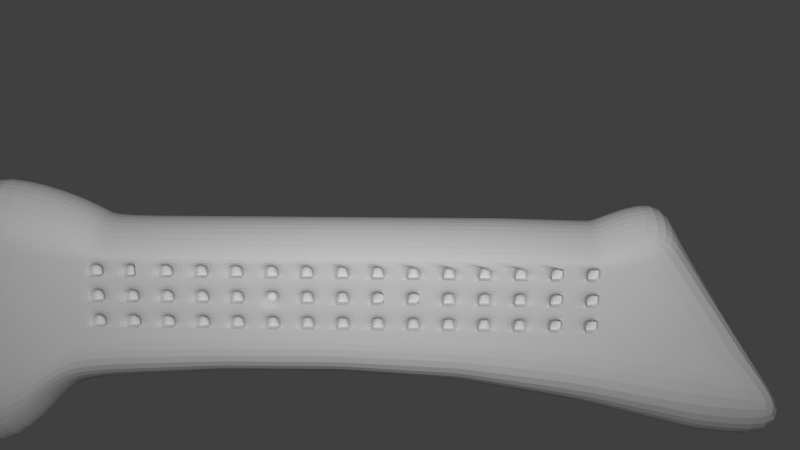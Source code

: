 # Source: nozyk2e.blend  (saved by Blender 2.79.0; exported with 4.5.12 LTS)
import bpy
from mathutils import Matrix  # noqa: F401  (used for matrix-valued properties, if any)

bpy.ops.wm.read_factory_settings(use_empty=True)
scene = bpy.context.scene
scene.name = 'Scene'

# ---- collections
col_collection_1 = bpy.data.collections.new('Collection 1'); scene.collection.children.link(col_collection_1)

# ---- materials (node trees are filled in below, after node groups)
mat_material = bpy.data.materials.new('Material')
mat_material.alpha_threshold = 0.0
mat_material.use_transparent_shadow = False
mat_material.roughness = 0.5
mat_material.line_color = (0.0, 0.0, 0.0, 1.0)

# ---- material node trees

# ---- world
world_world = bpy.data.worlds.new('World'); scene.world = world_world
world_world.color = (0.05088, 0.05088, 0.05088)
world_world.use_sun_shadow = False
world_world.sun_shadow_jitter_overblur = 0.0
world_world.cycles.sampling_method = 'NONE'
world_world.cycles.sample_map_resolution = 256

# ---- cameras
cam_camera = bpy.data.cameras.new('Camera')
cam_camera.clip_end = 100.0
cam_camera.lens = 35.0
cam_camera.sensor_width = 32.0
cam_camera.sensor_height = 18.0
cam_camera.ortho_scale = 7.314
cam_camera.dof.focus_distance = 0.0
cam_camera.dof.aperture_fstop = 128.0

# ---- lights
light_lamp = bpy.data.lights.new('Lamp', 'POINT')
light_lamp.transmission_factor = 0.0
light_lamp.cutoff_distance = 30.0
light_lamp.energy = 100.0
light_lamp.shadow_buffer_clip_start = 1.001
light_lamp.shadow_soft_size = 0.1
light_lamp.shadow_maximum_resolution = 0.006
light_lamp.use_absolute_resolution = True
light_lamp.cycles.use_multiple_importance_sampling = False

# ---- meshes
me_cube_001 = bpy.data.meshes.new('Cube.001')
me_cube_001.from_pydata([(0.08949, -4.278, 0.948), (0.08949, 0.8861, 0.6071), (0.1535, 0.8861, 0.6071), (0.1535, -4.278, 0.948), (0.08949, -3.638, 1.169), (0.08949, 0.8861, 0.9682), (0.1535, 0.8861, 0.9682), (0.1535, -3.638, 1.169), (0.08949, -3.384, 0.9755), (0.08949, -3.71, 0.6392), (0.1535, -3.384, 0.9755), (0.1535, -3.71, 0.6392), (0.08949, -2.629, 0.9682), (0.1535, -2.899, 0.5438), (0.08949, -2.899, 0.5438), (0.1535, -2.629, 0.9682), (0.08949, -1.958, 0.9682), (0.1535, -2.115, 0.5438), (0.08949, -2.115, 0.5438), (0.1535, -1.958, 0.9682), (0.08949, -1.233, 0.9682), (0.1535, -1.352, 0.5438), (0.08949, -1.352, 0.5438), (0.1535, -1.233, 0.9682), (0.08949, -0.4848, 0.9682), (0.1535, -0.5659, 0.5438), (0.08949, -0.5659, 0.5438), (0.1535, -0.4848, 0.9682), (0.08949, 0.08966, 0.9682), (0.1535, 0.06925, 0.4172), (0.08949, 0.06925, 0.4172), (0.1535, 0.08966, 0.9682), (0.08949, 0.4749, 0.9682), (0.1535, 0.4749, 0.6131), (0.08949, 0.4749, 0.6131), (0.1535, 0.4749, 0.9682), (0.08949, -0.2229, 0.5319), (0.1535, -0.2229, 0.9682), (0.08949, -0.2229, 0.9682), (0.1535, -0.2229, 0.5319), (0.08949, 0.2772, 0.575), (0.1535, 0.2772, 0.9682), (0.08949, 0.2772, 0.9682), (0.1535, 0.2772, 0.575), (0.08949, -3.304, 0.5444), (0.1535, -3.006, 0.9718), (0.08949, -3.006, 0.9718), (0.1535, -3.304, 0.5444), (0.08949, -4.003, 0.7799), (0.1535, -3.531, 1.058), (0.08949, -3.531, 1.058), (0.1535, -4.003, 0.7799), (0.1215, 0.8861, 1.048), (0.1215, 0.8861, 0.5248), (0.1215, -3.599, 1.293), (0.1215, -4.481, 0.9895), (0.1215, -3.71, 0.5204), (0.1215, -3.384, 1.076), (0.1215, -2.899, 0.4351), (0.1215, -2.629, 1.048), (0.1215, -2.115, 0.4351), (0.1215, -1.958, 1.048), (0.1215, -1.352, 0.4351), (0.1215, -1.233, 1.048), (0.1215, -0.5659, 0.4351), (0.1215, -0.4848, 1.048), (0.1215, 0.06925, 0.2861), (0.1215, 0.08966, 1.048), (0.1215, 0.4749, 0.5355), (0.1215, 0.4749, 1.048), (0.1215, -0.2229, 0.4141), (0.1215, -0.2229, 1.048), (0.1215, 0.2772, 0.455), (0.1215, 0.2772, 1.048), (0.1215, -3.304, 0.4362), (0.1215, -3.006, 1.054), (0.1215, -4.063, 0.6791), (0.1215, -3.531, 1.194)], [], [(32, 5, 1, 34), (52, 6, 2, 53), (49, 7, 3, 51), (54, 4, 0, 55), (68, 53, 2, 33), (69, 52, 5, 32), (50, 8, 9, 48), (45, 10, 11, 47), (76, 56, 11, 51), (77, 57, 8, 50), (46, 12, 14, 44), (74, 58, 13, 47), (75, 59, 12, 46), (19, 15, 13, 17), (12, 16, 18, 14), (58, 60, 17, 13), (59, 61, 16, 12), (23, 19, 17, 21), (16, 20, 22, 18), (60, 62, 21, 17), (61, 63, 20, 16), (27, 23, 21, 25), (20, 24, 26, 22), (62, 64, 25, 21), (63, 65, 24, 20), (37, 27, 25, 39), (38, 28, 30, 36), (70, 66, 29, 39), (71, 67, 28, 38), (41, 31, 29, 43), (42, 32, 34, 40), (72, 68, 33, 43), (73, 69, 32, 42), (6, 35, 33, 2), (31, 37, 39, 29), (24, 38, 36, 26), (64, 70, 39, 25), (65, 71, 38, 24), (35, 41, 43, 33), (28, 42, 40, 30), (66, 72, 43, 29), (67, 73, 42, 28), (15, 45, 47, 13), (8, 46, 44, 9), (56, 74, 47, 11), (57, 75, 46, 8), (10, 49, 51, 11), (4, 50, 48, 0), (55, 76, 51, 3), (54, 77, 50, 4), (5, 52, 53, 1), (7, 54, 55, 3), (34, 1, 53, 68), (35, 6, 52, 69), (48, 9, 56, 76), (49, 10, 57, 77), (44, 14, 58, 74), (45, 15, 59, 75), (14, 18, 60, 58), (15, 19, 61, 59), (18, 22, 62, 60), (19, 23, 63, 61), (22, 26, 64, 62), (23, 27, 65, 63), (36, 30, 66, 70), (37, 31, 67, 71), (40, 34, 68, 72), (41, 35, 69, 73), (26, 36, 70, 64), (27, 37, 71, 65), (30, 40, 72, 66), (31, 41, 73, 67), (9, 44, 74, 56), (10, 45, 75, 57), (0, 48, 76, 55), (7, 49, 77, 54)])
me_cube_001.use_remesh_preserve_volume = False
me_cube_001.use_remesh_preserve_attributes = False
me_cube_001.use_mirror_vertex_groups = False
me_cube_001.update()
me_cube = bpy.data.meshes.new('Cube')
me_cube.from_pydata([(0.1862, 1.638, -0.3116), (0.1862, -1.479, -0.3369), (0.1862, 1.138, 0.3113), (0.1862, -1.251, 0.3676), (0.1862, -1.237, -0.3823), (0.1862, -0.9704, 0.3191), (0.1862, 1.3, -0.2873), (0.1862, 0.9167, 0.248), (0.1862, 0.877, -0.2124), (0.1862, 0.4543, -0.159), (0.1862, 0.03156, -0.1403), (0.1862, -0.3912, -0.1432), (0.1862, -0.8139, -0.1633), (0.1862, 0.6022, 0.2533), (0.1862, 0.2877, 0.2533), (0.1862, -0.02682, 0.2533), (0.1862, -0.3413, 0.2533), (0.1862, -0.6558, 0.2533), (0.1862, -1.025, -0.2253), (0.1862, -0.8131, 0.2603), (-9.775e-06, 1.638, -0.4619), (-1.001e-05, -1.479, -0.4987), (-9.775e-06, 1.138, 0.443), (-1.049e-05, -1.251, 0.5247), (-1.001e-05, -1.237, -0.5647), (-1.025e-05, -0.9704, 0.4543), (-9.775e-06, 1.3, -0.4267), (-9.775e-06, 0.9167, 0.3509), (-9.775e-06, 0.877, -0.3178), (-9.775e-06, 0.4543, -0.2403), (-9.775e-06, 0.03156, -0.2131), (-9.775e-06, -0.3912, -0.2173), (-9.775e-06, -0.8139, -0.2466), (-9.775e-06, 0.6022, 0.3586), (-1.001e-05, 0.2877, 0.3586), (-1.001e-05, -0.02682, 0.3586), (-1.025e-05, -0.3413, 0.3586), (-1.025e-05, -0.6558, 0.3586), (-9.775e-06, -1.025, -0.3365), (-1.025e-05, -0.8131, 0.3688), (0.09308, -0.9704, 0.4236), (0.09308, 0.9167, 0.3275), (0.09308, 0.6022, 0.3347), (0.09308, 0.2877, 0.3347), (0.09308, -0.02682, 0.3347), (0.09308, -0.3413, 0.3347), (0.09308, -0.6558, 0.3347), (0.09308, -0.8131, 0.3441), (0.09308, 1.638, -0.4278), (0.09308, -1.479, -0.4619), (0.09308, 1.138, 0.4131), (0.09308, -1.251, 0.489), (0.09308, -1.237, -0.5232), (0.09308, 1.3, -0.395), (0.09308, 0.877, -0.2939), (0.09308, 0.4543, -0.2219), (0.09308, 0.03156, -0.1966), (0.09308, -0.3912, -0.2004), (0.09308, -0.8139, -0.2276), (0.09308, -1.025, -0.3113), (0.1441, -0.8247, -0.007378), (0.1441, -0.8247, 0.03357), (0.1441, -0.7837, -0.007378), (0.1441, -0.7837, 0.03357), (0.185, -0.8247, -0.007378), (0.185, -0.8247, 0.03357), (0.185, -0.7837, -0.007378), (0.185, -0.7837, 0.03357), (0.1441, -0.8247, 0.08271), (0.1441, -0.8247, 0.1237), (0.1441, -0.7837, 0.08271), (0.1441, -0.7837, 0.1237), (0.185, -0.8247, 0.08271), (0.185, -0.8247, 0.1237), (0.185, -0.7837, 0.08271), (0.185, -0.7837, 0.1237), (0.1441, -0.8247, 0.1728), (0.1441, -0.8247, 0.2137), (0.1441, -0.7837, 0.1728), (0.1441, -0.7837, 0.2137), (0.185, -0.8247, 0.1728), (0.185, -0.8247, 0.2137), (0.185, -0.7837, 0.1728), (0.185, -0.7837, 0.2137), (0.1441, -0.7031, -0.007378), (0.1441, -0.7031, 0.03357), (0.1441, -0.6621, -0.007378), (0.1441, -0.6621, 0.03357), (0.185, -0.7031, -0.007378), (0.185, -0.7031, 0.03357), (0.185, -0.6621, -0.007378), (0.185, -0.6621, 0.03357), (0.1441, -0.7031, 0.08271), (0.1441, -0.7031, 0.1237), (0.1441, -0.6621, 0.08271), (0.1441, -0.6621, 0.1237), (0.185, -0.7031, 0.08271), (0.185, -0.7031, 0.1237), (0.185, -0.6621, 0.08271), (0.185, -0.6621, 0.1237), (0.1441, -0.7031, 0.1728), (0.1441, -0.7031, 0.2137), (0.1441, -0.6621, 0.1728), (0.1441, -0.6621, 0.2137), (0.185, -0.7031, 0.1728), (0.185, -0.7031, 0.2137), (0.185, -0.6621, 0.1728), (0.185, -0.6621, 0.2137), (0.1441, -0.5815, -0.007378), (0.1441, -0.5815, 0.03357), (0.1441, -0.5405, -0.007378), (0.1441, -0.5405, 0.03357), (0.185, -0.5815, -0.007378), (0.185, -0.5815, 0.03357), (0.185, -0.5405, -0.007378), (0.185, -0.5405, 0.03357), (0.1441, -0.5815, 0.08271), (0.1441, -0.5815, 0.1237), (0.1441, -0.5405, 0.08271), (0.1441, -0.5405, 0.1237), (0.185, -0.5815, 0.08271), (0.185, -0.5815, 0.1237), (0.185, -0.5405, 0.08271), (0.185, -0.5405, 0.1237), (0.1441, -0.5815, 0.1728), (0.1441, -0.5815, 0.2137), (0.1441, -0.5405, 0.1728), (0.1441, -0.5405, 0.2137), (0.185, -0.5815, 0.1728), (0.185, -0.5815, 0.2137), (0.185, -0.5405, 0.1728), (0.185, -0.5405, 0.2137), (0.1441, -0.4598, -0.007378), (0.1441, -0.4598, 0.03357), (0.1441, -0.4189, -0.007378), (0.1441, -0.4189, 0.03357), (0.185, -0.4598, -0.007378), (0.185, -0.4598, 0.03357), (0.185, -0.4189, -0.007378), (0.185, -0.4189, 0.03357), (0.1441, -0.4598, 0.08271), (0.1441, -0.4598, 0.1237), (0.1441, -0.4189, 0.08271), (0.1441, -0.4189, 0.1237), (0.185, -0.4598, 0.08271), (0.185, -0.4598, 0.1237), (0.185, -0.4189, 0.08271), (0.185, -0.4189, 0.1237), (0.1441, -0.4598, 0.1728), (0.1441, -0.4598, 0.2137), (0.1441, -0.4189, 0.1728), (0.1441, -0.4189, 0.2137), (0.185, -0.4598, 0.1728), (0.185, -0.4598, 0.2137), (0.185, -0.4189, 0.1728), (0.185, -0.4189, 0.2137), (0.1441, -0.3382, -0.007378), (0.1441, -0.3382, 0.03357), (0.1441, -0.2973, -0.007378), (0.1441, -0.2973, 0.03357), (0.185, -0.3382, -0.007378), (0.185, -0.3382, 0.03357), (0.185, -0.2973, -0.007378), (0.185, -0.2973, 0.03357), (0.1441, -0.3382, 0.08271), (0.1441, -0.3382, 0.1237), (0.1441, -0.2973, 0.08271), (0.1441, -0.2973, 0.1237), (0.185, -0.3382, 0.08271), (0.185, -0.3382, 0.1237), (0.185, -0.2973, 0.08271), (0.185, -0.2973, 0.1237), (0.1441, -0.3382, 0.1728), (0.1441, -0.3382, 0.2137), (0.1441, -0.2973, 0.1728), (0.1441, -0.2973, 0.2137), (0.185, -0.3382, 0.1728), (0.185, -0.3382, 0.2137), (0.185, -0.2973, 0.1728), (0.185, -0.2973, 0.2137), (0.1441, -0.2166, -0.007378), (0.1441, -0.2166, 0.03357), (0.1441, -0.1757, -0.007378), (0.1441, -0.1757, 0.03357), (0.185, -0.2166, -0.007378), (0.185, -0.2166, 0.03357), (0.185, -0.1757, -0.007378), (0.185, -0.1757, 0.03357), (0.1441, -0.2166, 0.08271), (0.1441, -0.2166, 0.1237), (0.1441, -0.1757, 0.08271), (0.1441, -0.1757, 0.1237), (0.185, -0.2166, 0.08271), (0.185, -0.2166, 0.1237), (0.185, -0.1757, 0.08271), (0.185, -0.1757, 0.1237), (0.1441, -0.2166, 0.1728), (0.1441, -0.2166, 0.2137), (0.1441, -0.1757, 0.1728), (0.1441, -0.1757, 0.2137), (0.185, -0.2166, 0.1728), (0.185, -0.2166, 0.2137), (0.185, -0.1757, 0.1728), (0.185, -0.1757, 0.2137), (0.1441, -0.09501, -0.007378), (0.1441, -0.09501, 0.03357), (0.1441, -0.05406, -0.007378), (0.1441, -0.05406, 0.03357), (0.185, -0.09501, -0.007378), (0.185, -0.09501, 0.03357), (0.185, -0.05406, -0.007378), (0.185, -0.05406, 0.03357), (0.1441, -0.09501, 0.08271), (0.1441, -0.09501, 0.1237), (0.1441, -0.05406, 0.08271), (0.1441, -0.05406, 0.1237), (0.185, -0.09501, 0.08271), (0.185, -0.09501, 0.1237), (0.185, -0.05406, 0.08271), (0.185, -0.05406, 0.1237), (0.1441, -0.09501, 0.1728), (0.1441, -0.09501, 0.2137), (0.1441, -0.05406, 0.1728), (0.1441, -0.05406, 0.2137), (0.185, -0.09501, 0.1728), (0.185, -0.09501, 0.2137), (0.185, -0.05406, 0.1728), (0.185, -0.05406, 0.2137), (0.1441, 0.0266, -0.007378), (0.1441, 0.0266, 0.03357), (0.1441, 0.06755, -0.007378), (0.1441, 0.06755, 0.03357), (0.185, 0.0266, -0.007378), (0.185, 0.0266, 0.03357), (0.185, 0.06755, -0.007378), (0.185, 0.06755, 0.03357), (0.1441, 0.0266, 0.08271), (0.1441, 0.0266, 0.1237), (0.1441, 0.06755, 0.08271), (0.1441, 0.06755, 0.1237), (0.185, 0.0266, 0.08271), (0.185, 0.0266, 0.1237), (0.185, 0.06755, 0.08271), (0.185, 0.06755, 0.1237), (0.1441, 0.0266, 0.1728), (0.1441, 0.0266, 0.2137), (0.1441, 0.06755, 0.1728), (0.1441, 0.06755, 0.2137), (0.185, 0.0266, 0.1728), (0.185, 0.0266, 0.2137), (0.185, 0.06755, 0.1728), (0.185, 0.06755, 0.2137), (0.1441, 0.1482, -0.007378), (0.1441, 0.1482, 0.03357), (0.1441, 0.1892, -0.007378), (0.1441, 0.1892, 0.03357), (0.185, 0.1482, -0.007378), (0.185, 0.1482, 0.03357), (0.185, 0.1892, -0.007378), (0.185, 0.1892, 0.03357), (0.1441, 0.1482, 0.08271), (0.1441, 0.1482, 0.1237), (0.1441, 0.1892, 0.08271), (0.1441, 0.1892, 0.1237), (0.185, 0.1482, 0.08271), (0.185, 0.1482, 0.1237), (0.185, 0.1892, 0.08271), (0.185, 0.1892, 0.1237), (0.1441, 0.1482, 0.1728), (0.1441, 0.1482, 0.2137), (0.1441, 0.1892, 0.1728), (0.1441, 0.1892, 0.2137), (0.185, 0.1482, 0.1728), (0.185, 0.1482, 0.2137), (0.185, 0.1892, 0.1728), (0.185, 0.1892, 0.2137), (0.1441, 0.2698, -0.007378), (0.1441, 0.2698, 0.03357), (0.1441, 0.3108, -0.007378), (0.1441, 0.3108, 0.03357), (0.185, 0.2698, -0.007378), (0.185, 0.2698, 0.03357), (0.185, 0.3108, -0.007378), (0.185, 0.3108, 0.03357), (0.1441, 0.2698, 0.08271), (0.1441, 0.2698, 0.1237), (0.1441, 0.3108, 0.08271), (0.1441, 0.3108, 0.1237), (0.185, 0.2698, 0.08271), (0.185, 0.2698, 0.1237), (0.185, 0.3108, 0.08271), (0.185, 0.3108, 0.1237), (0.1441, 0.2698, 0.1728), (0.1441, 0.2698, 0.2137), (0.1441, 0.3108, 0.1728), (0.1441, 0.3108, 0.2137), (0.185, 0.2698, 0.1728), (0.185, 0.2698, 0.2137), (0.185, 0.3108, 0.1728), (0.185, 0.3108, 0.2137), (0.1441, 0.3914, -0.007378), (0.1441, 0.3914, 0.03357), (0.1441, 0.4324, -0.007378), (0.1441, 0.4324, 0.03357), (0.185, 0.3914, -0.007378), (0.185, 0.3914, 0.03357), (0.185, 0.4324, -0.007378), (0.185, 0.4324, 0.03357), (0.1441, 0.3914, 0.08271), (0.1441, 0.3914, 0.1237), (0.1441, 0.4324, 0.08271), (0.1441, 0.4324, 0.1237), (0.185, 0.3914, 0.08271), (0.185, 0.3914, 0.1237), (0.185, 0.4324, 0.08271), (0.185, 0.4324, 0.1237), (0.1441, 0.3914, 0.1728), (0.1441, 0.3914, 0.2137), (0.1441, 0.4324, 0.1728), (0.1441, 0.4324, 0.2137), (0.185, 0.3914, 0.1728), (0.185, 0.3914, 0.2137), (0.185, 0.4324, 0.1728), (0.185, 0.4324, 0.2137), (0.1441, 0.5131, -0.007378), (0.1441, 0.5131, 0.03357), (0.1441, 0.554, -0.007378), (0.1441, 0.554, 0.03357), (0.185, 0.5131, -0.007378), (0.185, 0.5131, 0.03357), (0.185, 0.554, -0.007378), (0.185, 0.554, 0.03357), (0.1441, 0.5131, 0.08271), (0.1441, 0.5131, 0.1237), (0.1441, 0.554, 0.08271), (0.1441, 0.554, 0.1237), (0.185, 0.5131, 0.08271), (0.185, 0.5131, 0.1237), (0.185, 0.554, 0.08271), (0.185, 0.554, 0.1237), (0.1441, 0.5131, 0.1728), (0.1441, 0.5131, 0.2137), (0.1441, 0.554, 0.1728), (0.1441, 0.554, 0.2137), (0.185, 0.5131, 0.1728), (0.185, 0.5131, 0.2137), (0.185, 0.554, 0.1728), (0.185, 0.554, 0.2137), (0.1441, 0.6347, -0.007378), (0.1441, 0.6347, 0.03357), (0.1441, 0.6756, -0.007378), (0.1441, 0.6756, 0.03357), (0.185, 0.6347, -0.007378), (0.185, 0.6347, 0.03357), (0.185, 0.6756, -0.007378), (0.185, 0.6756, 0.03357), (0.1441, 0.6347, 0.08271), (0.1441, 0.6347, 0.1237), (0.1441, 0.6756, 0.08271), (0.1441, 0.6756, 0.1237), (0.185, 0.6347, 0.08271), (0.185, 0.6347, 0.1237), (0.185, 0.6756, 0.08271), (0.185, 0.6756, 0.1237), (0.1441, 0.6347, 0.1728), (0.1441, 0.6347, 0.2137), (0.1441, 0.6756, 0.1728), (0.1441, 0.6756, 0.2137), (0.185, 0.6347, 0.1728), (0.185, 0.6347, 0.2137), (0.185, 0.6756, 0.1728), (0.185, 0.6756, 0.2137), (0.1441, 0.7563, -0.007378), (0.1441, 0.7563, 0.03357), (0.1441, 0.7972, -0.007378), (0.1441, 0.7972, 0.03357), (0.185, 0.7563, -0.007378), (0.185, 0.7563, 0.03357), (0.185, 0.7972, -0.007378), (0.185, 0.7972, 0.03357), (0.1441, 0.7563, 0.08271), (0.1441, 0.7563, 0.1237), (0.1441, 0.7972, 0.08271), (0.1441, 0.7972, 0.1237), (0.185, 0.7563, 0.08271), (0.185, 0.7563, 0.1237), (0.185, 0.7972, 0.08271), (0.185, 0.7972, 0.1237), (0.1441, 0.7563, 0.1728), (0.1441, 0.7563, 0.2137), (0.1441, 0.7972, 0.1728), (0.1441, 0.7972, 0.2137), (0.185, 0.7563, 0.1728), (0.185, 0.7563, 0.2137), (0.185, 0.7972, 0.1728), (0.185, 0.7972, 0.2137), (0.1441, 0.8779, -0.007378), (0.1441, 0.8779, 0.03357), (0.1441, 0.9188, -0.007378), (0.1441, 0.9188, 0.03357), (0.185, 0.8779, -0.007378), (0.185, 0.8779, 0.03357), (0.185, 0.9188, -0.007378), (0.185, 0.9188, 0.03357), (0.1441, 0.8779, 0.08271), (0.1441, 0.8779, 0.1237), (0.1441, 0.9188, 0.08271), (0.1441, 0.9188, 0.1237), (0.185, 0.8779, 0.08271), (0.185, 0.8779, 0.1237), (0.185, 0.9188, 0.08271), (0.185, 0.9188, 0.1237), (0.1441, 0.8779, 0.1728), (0.1441, 0.8779, 0.2137), (0.1441, 0.9188, 0.1728), (0.1441, 0.9188, 0.2137), (0.185, 0.8779, 0.1728), (0.185, 0.8779, 0.2137), (0.185, 0.9188, 0.1728), (0.185, 0.9188, 0.2137), (0.1862, -0.9445, -0.1788), (0.1862, -0.7729, 0.255), (-9.775e-06, -0.9445, -0.2691), (-1.025e-05, -0.7729, 0.3612), (0.09308, -0.9445, -0.2485), (0.09308, -0.7729, 0.3371), (0.1862, 1.232, -0.2753), (0.1862, 0.8664, 0.2488), (-9.775e-06, 1.232, -0.4093), (-9.775e-06, 0.8664, 0.3521), (0.09308, 1.232, -0.3788), (0.09308, 0.8664, 0.3287), (-9.775e-06, -0.8577, -0.2541), (0.09308, -0.8577, -0.2346), (0.1862, -0.8577, -0.1685), (0.1862, -0.695, 0.2539), (-1.025e-05, -0.695, 0.3595), (0.09308, -0.695, 0.3355), (0.1862, -0.7083, -0.1583), (0.1862, -0.5772, 0.2533), (-9.775e-06, -0.7083, -0.2392), (-1.025e-05, -0.5772, 0.3586), (0.09308, -0.7083, -0.2208), (0.09308, -0.5772, 0.3347), (-9.775e-06, -0.6608, -0.2359), (0.09308, -0.6608, -0.2178), (0.1862, -0.6608, -0.156), (0.1862, -0.5419, 0.2533), (-1.025e-05, -0.5419, 0.3586), (0.09308, -0.5419, 0.3347), (-9.775e-06, -0.557, -0.2288), (0.09308, -0.557, -0.2111), (0.1862, -0.557, -0.1511), (0.1862, -0.4647, 0.2533), (-1.025e-05, -0.4647, 0.3586), (0.09308, -0.4647, 0.3347), (-9.775e-06, -0.495, -0.2245), (0.09308, -0.495, -0.2071), (0.1862, -0.495, -0.1481), (0.1862, -0.4186, 0.2533), (-1.025e-05, -0.4186, 0.3586), (0.09308, -0.4186, 0.3347), (0.1862, -0.3347, -0.1428), (0.1862, -0.2993, 0.2533), (-9.775e-06, -0.3347, -0.2167), (-1.022e-05, -0.2993, 0.3586), (0.09308, -0.3347, -0.1999), (0.09308, -0.2993, 0.3347), (-9.775e-06, -0.2465, -0.2158), (0.09308, -0.2465, -0.1991), (0.1862, -0.2465, -0.1422), (0.1862, -0.2337, 0.2533), (-1.017e-05, -0.2337, 0.3586), (0.09308, -0.2337, 0.3347), (-9.775e-06, -0.2021, -0.2154), (0.09308, -0.2021, -0.1987), (0.1862, -0.2021, -0.1419), (0.1862, -0.2006, 0.2533), (-1.015e-05, -0.2006, 0.3586), (0.09308, -0.2006, 0.3347), (-9.775e-06, -0.1231, -0.2146), (0.09308, -0.1231, -0.198), (0.1862, -0.1231, -0.1413), (0.1862, -0.1419, 0.2533), (-1.01e-05, -0.1419, 0.3586), (0.09308, -0.1419, 0.3347), (-9.775e-06, -0.07774, -0.2142), (0.09308, -0.07774, -0.1976), (0.1862, -0.07774, -0.141), (0.1862, -0.1081, 0.2533), (-1.008e-05, -0.1081, 0.3586), (0.09308, -0.1081, 0.3347), (0.1862, 0.07195, -0.1421), (0.1862, 0.003233, 0.2533), (-9.775e-06, 0.07195, -0.2157), (-1.001e-05, 0.003233, 0.3586), (0.09308, 0.07195, -0.199), (0.09308, 0.003233, 0.3347), (-9.775e-06, 0.1571, -0.2212), (0.09308, 0.1571, -0.2041), (0.1862, 0.1571, -0.1459), (0.1862, 0.06658, 0.2533), (-1.001e-05, 0.06658, 0.3586), (0.09308, 0.06658, 0.3347), (-9.775e-06, 0.2027, -0.2241), (0.09308, 0.2027, -0.2068), (0.1862, 0.2027, -0.1479), (0.1862, 0.1005, 0.2533), (-1.001e-05, 0.1005, 0.3586), (0.09308, 0.1005, 0.3347), (-9.775e-06, 0.2633, -0.228), (0.09308, 0.2633, -0.2104), (0.1862, 0.2633, -0.1506), (0.1862, 0.1456, 0.2533), (-1.001e-05, 0.1456, 0.3586), (0.09308, 0.1456, 0.3347), (-9.775e-06, 0.3101, -0.2311), (0.09308, 0.3101, -0.2132), (0.1862, 0.3101, -0.1527), (0.1862, 0.1804, 0.2533), (-1.001e-05, 0.1804, 0.3586), (0.09308, 0.1804, 0.3347), (-9.775e-06, 0.4098, -0.2375), (0.09308, 0.4098, -0.2192), (0.1862, 0.4098, -0.1571), (0.1862, 0.2546, 0.2533), (-1.001e-05, 0.2546, 0.3586), (0.09308, 0.2546, 0.3347), (0.1862, 0.5425, -0.1702), (0.1862, 0.3533, 0.2533), (-9.775e-06, 0.5425, -0.2565), (-9.964e-06, 0.3533, 0.3586), (0.09308, 0.5425, -0.2369), (0.09308, 0.3533, 0.3347), (-9.775e-06, 0.5963, -0.2664), (0.09308, 0.5963, -0.2461), (0.1862, 0.5963, -0.177), (0.1862, 0.3934, 0.2533), (-9.933e-06, 0.3934, 0.3586), (0.09308, 0.3934, 0.3347), (-9.775e-06, 0.6823, -0.2821), (0.09308, 0.6823, -0.2607), (0.1862, 0.6823, -0.1878), (0.1862, 0.4573, 0.2533), (-9.885e-06, 0.4573, 0.3586), (0.09308, 0.4573, 0.3347), (-9.775e-06, 0.7363, -0.292), (0.09308, 0.7363, -0.2699), (0.1862, 0.7363, -0.1946), (0.1862, 0.4975, 0.2533), (-9.855e-06, 0.4975, 0.3586), (0.09308, 0.4975, 0.3347), (0.1862, 0.968, -0.2285), (0.1862, 0.6698, 0.2521), (-9.775e-06, 0.6698, 0.357), (0.09308, 0.6698, 0.3332), (-9.775e-06, 0.968, -0.3412), (0.09308, 0.968, -0.3156), (0.1862, 1.205, 0.2277), (0.1862, -1.282, 0.273), (0.1862, -1.006, 0.225), (0.1862, 1.244, 0.1794), (-1.043e-05, -1.282, 0.3873), (-9.775e-06, 1.205, 0.3215), (0.09308, -1.282, 0.3613), (0.09308, 1.205, 0.3002), (0.1862, -1.05, 0.1085), (-1.035e-05, -1.32, 0.2174), (0.09308, -1.32, 0.2035), (0.1862, 1.288, 0.1243), (0.1862, -1.32, 0.1561), (-9.775e-06, 1.288, 0.1713), (0.09308, 1.288, 0.1606), (0.1862, -1.085, 0.01744), (-1.029e-05, -1.349, 0.08451), (0.09308, -1.349, 0.07998), (0.1862, 1.353, 0.04342), (0.1862, -1.349, 0.06458), (-9.775e-06, 1.353, 0.05377), (0.09308, 1.353, 0.05142), (0.1862, -1.116, -0.06381), (-1.023e-05, -1.376, -0.03403), (0.09308, -1.376, -0.03017), (0.1862, 1.411, -0.02873), (0.1862, -1.376, -0.01702), (-9.775e-06, 1.411, -0.05105), (0.09308, 1.411, -0.04598), (0.1862, -1.146, -0.1425), (-1.018e-05, -1.401, -0.1489), (0.09308, -1.401, -0.1369), (0.1862, 1.467, -0.09863), (0.1862, -1.401, -0.09606), (-9.775e-06, 1.467, -0.1526), (0.09308, 1.467, -0.1403), (0.1862, -1.299, 0.2183), (-9.775e-06, 1.244, 0.2513), (0.09308, 1.244, 0.2349), (0.1862, -1.027, 0.1705), (-1.039e-05, -1.299, 0.3079), (0.09308, -1.299, 0.2875), (0.1862, 1.333, -0.2897), (0.1862, 0.9385, 0.2542), (-9.775e-06, 1.333, -0.4302), (-9.775e-06, 0.9385, 0.36), (0.09308, 1.333, -0.3982), (0.09308, 0.9385, 0.3359), (0.1851, 0.9508, 0.1734), (0.1851, 0.9673, 0.02743), (0.1851, 0.9728, -0.01637), (0.1851, 0.947, 0.2151), (0.1851, 0.9616, 0.07884), (0.1851, 0.9552, 0.1237), (0.1862, -1.052, -0.2454), (0.1862, -0.8333, 0.2678), (-9.806e-06, -1.052, -0.3658), (-1.025e-05, -0.8333, 0.3798), (0.09308, -1.052, -0.3384), (0.09308, -0.8333, 0.3543), (0.1852, -0.8658, -0.02471), (0.1852, -0.848, 0.2152), (0.1852, -0.862, 0.02108), (0.1852, -0.8536, 0.1217), (0.1852, -0.8581, 0.07434), (0.1852, -0.8506, 0.1725), (0.1862, -1.153, -0.1619), (-1.016e-05, -1.407, -0.1771), (0.09308, -1.407, -0.1631), (0.1851, -0.7967, -0.02122), (0.1851, -0.8409, -0.02497), (0.1851, 0.9065, -0.02901), (0.1851, 0.9496, -0.02998), (0.1851, -0.7156, -0.02039), (0.1851, -0.6744, -0.01997), (0.1851, -0.5917, -0.01956), (0.1851, -0.5502, -0.01938), (0.1851, -0.4677, -0.01898), (0.1851, -0.425, -0.01874), (0.1851, -0.3425, -0.01834), (0.1851, -0.3003, -0.01831), (0.1851, -0.219, -0.01826), (0.1851, -0.1778, -0.01824), (0.1851, -0.09728, -0.01819), (0.1851, -0.05597, -0.01817), (0.1851, 0.027, -0.01811), (0.1851, 0.06791, -0.01825), (0.1851, 0.1489, -0.01856), (0.1851, 0.1903, -0.01872), (0.1851, 0.2693, -0.01894), (0.1851, 0.3107, -0.01911), (0.1851, 0.3929, -0.01946), (0.1851, 0.4342, -0.01962), (0.1851, 0.5154, -0.02052), (0.1851, 0.5574, -0.02107), (0.1851, 0.6385, -0.02195), (0.1851, 0.6805, -0.0225), (0.1851, 0.766, -0.02393), (0.1851, 0.811, -0.02523), (0.1862, 1.481, -0.1158), (0.1862, -1.407, -0.1155), (-9.775e-06, 1.481, -0.1776), (0.09308, 1.481, -0.1635), (0.1852, 1.002, -0.03844), (0.1852, -0.8809, -0.04253)], [], [(560, 5, 3, 559), (619, 613, 5, 560), (609, 601, 7, 419), (52, 49, 21, 24), (40, 25, 23, 51), (564, 51, 23, 562), (660, 48, 20, 659), (616, 52, 24, 614), (617, 615, 25, 40), (604, 53, 26, 602), (605, 603, 27, 41), (557, 54, 28, 556), (532, 55, 29, 530), (496, 56, 30, 494), (466, 57, 31, 464), (442, 58, 32, 440), (555, 554, 33, 42), (533, 531, 34, 43), (497, 495, 35, 44), (467, 465, 36, 45), (443, 441, 37, 46), (424, 59, 38, 422), (425, 423, 39, 47), (4, 1, 49, 52), (5, 40, 51, 3), (559, 3, 51, 564), (657, 0, 48, 660), (612, 4, 52, 616), (613, 617, 40, 5), (600, 6, 53, 604), (601, 605, 41, 7), (552, 8, 54, 557), (528, 9, 55, 532), (492, 10, 56, 496), (462, 11, 57, 466), (438, 12, 58, 442), (553, 555, 42, 13), (529, 533, 43, 14), (493, 497, 44, 15), (463, 467, 45, 16), (439, 443, 46, 17), (420, 18, 59, 424), (421, 425, 47, 19), (60, 62, 63, 61), (62, 66, 67, 63), (64, 60, 61, 65), (62, 66, 64, 60), (67, 65, 61, 63), (68, 70, 71, 69), (70, 74, 75, 71), (72, 68, 69, 73), (70, 74, 72, 68), (75, 73, 69, 71), (76, 78, 79, 77), (78, 82, 83, 79), (80, 76, 77, 81), (78, 82, 80, 76), (83, 81, 77, 79), (84, 86, 87, 85), (86, 90, 91, 87), (88, 84, 85, 89), (86, 90, 88, 84), (91, 89, 85, 87), (92, 94, 95, 93), (94, 98, 99, 95), (96, 92, 93, 97), (94, 98, 96, 92), (99, 97, 93, 95), (100, 102, 103, 101), (102, 103, 107, 106), (104, 100, 101, 105), (102, 106, 104, 100), (107, 105, 101, 103), (108, 110, 111, 109), (110, 114, 115, 111), (112, 108, 109, 113), (110, 114, 112, 108), (115, 113, 109, 111), (116, 118, 119, 117), (118, 122, 123, 119), (120, 116, 117, 121), (118, 122, 120, 116), (123, 121, 117, 119), (124, 126, 127, 125), (126, 130, 131, 127), (128, 124, 125, 129), (126, 130, 128, 124), (131, 129, 125, 127), (132, 134, 135, 133), (134, 138, 139, 135), (136, 132, 133, 137), (134, 138, 136, 132), (139, 137, 133, 135), (140, 142, 143, 141), (142, 146, 147, 143), (144, 140, 141, 145), (142, 146, 144, 140), (147, 145, 141, 143), (148, 150, 151, 149), (150, 154, 155, 151), (152, 148, 149, 153), (150, 154, 152, 148), (155, 153, 149, 151), (156, 158, 159, 157), (158, 162, 163, 159), (160, 156, 157, 161), (158, 162, 160, 156), (163, 161, 157, 159), (164, 166, 167, 165), (166, 170, 171, 167), (168, 164, 165, 169), (166, 170, 168, 164), (171, 169, 165, 167), (172, 174, 175, 173), (174, 178, 179, 175), (176, 172, 173, 177), (174, 178, 176, 172), (179, 177, 173, 175), (180, 182, 183, 181), (182, 186, 187, 183), (184, 180, 181, 185), (182, 186, 184, 180), (187, 185, 181, 183), (188, 190, 191, 189), (190, 194, 195, 191), (192, 188, 189, 193), (190, 188, 192, 194), (195, 193, 189, 191), (196, 198, 199, 197), (198, 202, 203, 199), (200, 196, 197, 201), (198, 202, 200, 196), (203, 201, 197, 199), (204, 206, 207, 205), (206, 210, 211, 207), (208, 204, 205, 209), (206, 210, 208, 204), (211, 209, 205, 207), (212, 214, 215, 213), (214, 218, 219, 215), (216, 212, 213, 217), (214, 218, 216, 212), (219, 217, 213, 215), (220, 222, 223, 221), (222, 226, 227, 223), (224, 220, 221, 225), (222, 226, 224, 220), (227, 225, 221, 223), (228, 230, 231, 229), (230, 234, 235, 231), (232, 228, 229, 233), (230, 234, 232, 228), (235, 233, 229, 231), (236, 238, 239, 237), (238, 242, 243, 239), (240, 236, 237, 241), (238, 242, 240, 236), (243, 241, 237, 239), (244, 246, 247, 245), (246, 250, 251, 247), (248, 244, 245, 249), (246, 250, 248, 244), (251, 249, 245, 247), (252, 254, 255, 253), (254, 258, 259, 255), (256, 252, 253, 257), (254, 258, 256, 252), (259, 257, 253, 255), (260, 262, 263, 261), (262, 263, 267, 266), (264, 260, 261, 265), (262, 266, 264, 260), (267, 265, 261, 263), (268, 270, 271, 269), (270, 274, 275, 271), (272, 268, 269, 273), (270, 274, 272, 268), (275, 273, 269, 271), (276, 278, 279, 277), (278, 282, 283, 279), (280, 276, 277, 281), (278, 282, 280, 276), (283, 281, 277, 279), (284, 286, 287, 285), (286, 287, 291, 290), (288, 284, 285, 289), (286, 290, 288, 284), (291, 289, 285, 287), (292, 294, 295, 293), (294, 298, 299, 295), (296, 292, 293, 297), (294, 298, 296, 292), (299, 297, 293, 295), (300, 302, 303, 301), (302, 306, 307, 303), (304, 300, 301, 305), (302, 306, 304, 300), (307, 305, 301, 303), (308, 310, 311, 309), (310, 314, 315, 311), (312, 308, 309, 313), (310, 314, 312, 308), (315, 313, 309, 311), (316, 318, 319, 317), (318, 322, 323, 319), (320, 316, 317, 321), (318, 322, 320, 316), (323, 321, 317, 319), (324, 326, 327, 325), (326, 330, 331, 327), (328, 324, 325, 329), (326, 330, 328, 324), (331, 329, 325, 327), (332, 334, 335, 333), (334, 338, 339, 335), (336, 332, 333, 337), (334, 338, 336, 332), (339, 337, 333, 335), (340, 342, 343, 341), (342, 346, 347, 343), (344, 340, 341, 345), (342, 346, 344, 340), (347, 345, 341, 343), (348, 350, 351, 349), (350, 354, 355, 351), (352, 348, 349, 353), (350, 354, 352, 348), (355, 353, 349, 351), (356, 358, 359, 357), (358, 362, 363, 359), (360, 356, 357, 361), (358, 362, 360, 356), (363, 361, 357, 359), (364, 366, 367, 365), (366, 370, 371, 367), (368, 364, 365, 369), (366, 370, 368, 364), (371, 369, 365, 367), (372, 374, 375, 373), (374, 375, 379, 378), (376, 372, 373, 377), (374, 378, 376, 372), (379, 377, 373, 375), (380, 382, 383, 381), (382, 383, 387, 386), (384, 380, 381, 385), (382, 386, 384, 380), (387, 385, 381, 383), (388, 390, 391, 389), (390, 391, 395, 394), (392, 388, 389, 393), (390, 394, 392, 388), (395, 393, 389, 391), (396, 398, 399, 397), (398, 399, 403, 402), (400, 396, 397, 401), (398, 402, 400, 396), (403, 401, 397, 399), (404, 406, 407, 405), (406, 407, 411, 410), (408, 404, 405, 409), (406, 410, 408, 404), (411, 409, 405, 407), (412, 414, 415, 413), (414, 415, 419, 418), (416, 412, 413, 417), (414, 418, 416, 412), (419, 417, 413, 415), (82, 104, 105, 83), (106, 128, 129, 107), (130, 152, 153, 131), (154, 176, 177, 155), (178, 200, 201, 179), (202, 224, 225, 203), (226, 248, 249, 227), (250, 272, 273, 251), (274, 296, 297, 275), (298, 320, 321, 299), (322, 344, 345, 323), (346, 368, 369, 347), (370, 392, 393, 371), (394, 416, 417, 395), (411, 418, 416, 409), (386, 408, 409, 387), (362, 384, 385, 363), (338, 360, 361, 339), (314, 336, 337, 315), (290, 312, 313, 291), (266, 288, 289, 267), (242, 264, 265, 243), (218, 240, 241, 219), (194, 216, 217, 195), (170, 192, 193, 171), (146, 168, 169, 147), (122, 144, 145, 123), (98, 120, 121, 99), (74, 96, 97, 75), (75, 82, 80, 73), (67, 74, 72, 65), (66, 88, 89, 67), (90, 112, 113, 91), (114, 136, 137, 115), (138, 160, 161, 139), (162, 184, 185, 163), (186, 208, 209, 187), (210, 232, 233, 211), (234, 256, 257, 235), (258, 280, 281, 259), (282, 304, 305, 283), (306, 328, 329, 307), (330, 352, 353, 331), (354, 376, 377, 355), (378, 400, 401, 379), (403, 410, 408, 401), (75, 97, 104, 82), (97, 99, 106, 104), (99, 121, 128, 106), (121, 123, 130, 128), (123, 145, 152, 130), (145, 147, 154, 152), (147, 169, 176, 154), (169, 171, 178, 176), (171, 193, 200, 178), (193, 195, 202, 200), (195, 217, 224, 202), (217, 219, 226, 224), (219, 241, 248, 226), (241, 243, 250, 248), (243, 265, 272, 250), (265, 267, 274, 272), (267, 289, 296, 274), (289, 291, 298, 296), (291, 313, 320, 298), (313, 315, 322, 320), (315, 337, 344, 322), (337, 339, 346, 344), (339, 361, 368, 346), (361, 363, 370, 368), (363, 385, 392, 370), (385, 387, 394, 392), (387, 409, 416, 394), (67, 89, 96, 74), (89, 91, 98, 96), (91, 113, 120, 98), (113, 115, 122, 120), (115, 137, 144, 122), (137, 139, 146, 144), (139, 161, 168, 146), (161, 163, 170, 168), (163, 185, 192, 170), (185, 187, 194, 192), (187, 209, 216, 194), (209, 211, 218, 216), (211, 233, 240, 218), (233, 235, 242, 240), (235, 257, 264, 242), (257, 259, 266, 264), (259, 281, 288, 266), (281, 283, 290, 288), (283, 305, 312, 290), (305, 307, 314, 312), (307, 329, 336, 314), (329, 331, 338, 336), (331, 353, 360, 338), (353, 355, 362, 360), (355, 377, 384, 362), (377, 379, 386, 384), (379, 401, 408, 386), (435, 437, 425, 421), (434, 420, 424, 433), (437, 436, 423, 425), (433, 424, 422, 432), (19, 81, 83, 421), (627, 66, 64, 628), (7, 41, 431, 427), (6, 426, 430, 53), (41, 27, 429, 431), (53, 430, 428, 26), (417, 419, 7, 427), (629, 426, 6, 630), (58, 433, 432, 32), (46, 37, 436, 437), (12, 434, 433, 58), (17, 46, 437, 435), (627, 420, 434, 631), (631, 434, 12, 632), (447, 449, 443, 439), (446, 438, 442, 445), (449, 448, 441, 443), (445, 442, 440, 444), (633, 112, 90, 632), (451, 445, 444, 450), (455, 454, 448, 449), (452, 446, 445, 451), (453, 455, 449, 447), (633, 438, 446, 634), (459, 461, 455, 453), (458, 452, 451, 457), (461, 460, 454, 455), (457, 451, 450, 456), (634, 446, 452, 635), (57, 457, 456, 31), (45, 36, 460, 461), (11, 458, 457, 57), (16, 45, 461, 459), (635, 452, 458, 636), (636, 458, 11, 637), (471, 473, 467, 463), (470, 462, 466, 469), (473, 472, 465, 467), (469, 466, 464, 468), (638, 162, 160, 637), (475, 469, 468, 474), (479, 478, 472, 473), (476, 470, 469, 475), (477, 479, 473, 471), (638, 462, 470, 639), (483, 485, 479, 477), (482, 476, 475, 481), (485, 484, 478, 479), (481, 475, 474, 480), (639, 470, 476, 640), (487, 481, 480, 486), (491, 490, 484, 485), (488, 482, 481, 487), (489, 491, 485, 483), (640, 476, 482, 641), (15, 44, 491, 489), (10, 488, 487, 56), (44, 35, 490, 491), (56, 487, 486, 30), (641, 482, 488, 642), (642, 488, 10, 643), (501, 503, 497, 493), (500, 492, 496, 499), (503, 502, 495, 497), (499, 496, 494, 498), (644, 234, 232, 643), (505, 499, 498, 504), (509, 508, 502, 503), (506, 500, 499, 505), (507, 509, 503, 501), (644, 492, 500, 645), (513, 515, 509, 507), (512, 506, 505, 511), (515, 514, 508, 509), (511, 505, 504, 510), (645, 500, 506, 646), (517, 511, 510, 516), (521, 520, 514, 515), (518, 512, 511, 517), (519, 521, 515, 513), (646, 506, 512, 647), (525, 527, 521, 519), (524, 518, 517, 523), (527, 526, 520, 521), (523, 517, 516, 522), (647, 512, 518, 648), (55, 523, 522, 29), (43, 34, 526, 527), (9, 524, 523, 55), (14, 43, 527, 525), (648, 518, 524, 649), (649, 524, 9, 650), (537, 539, 533, 529), (536, 528, 532, 535), (539, 538, 531, 533), (535, 532, 530, 534), (651, 328, 306, 650), (541, 535, 534, 540), (545, 544, 538, 539), (542, 536, 535, 541), (543, 545, 539, 537), (651, 528, 536, 652), (549, 551, 545, 543), (548, 542, 541, 547), (551, 550, 544, 545), (547, 541, 540, 546), (652, 536, 542, 653), (54, 547, 546, 28), (42, 33, 550, 551), (8, 548, 547, 54), (13, 42, 551, 549), (653, 542, 548, 654), (654, 548, 8, 655), (427, 431, 555, 553), (426, 552, 557, 430), (431, 429, 554, 555), (430, 557, 556, 428), (656, 378, 376, 655), (656, 552, 426, 629), (83, 105, 435, 421), (105, 107, 17, 435), (439, 17, 107, 129), (129, 131, 447, 439), (131, 153, 453, 447), (153, 155, 459, 453), (155, 177, 16, 459), (16, 177, 179, 463), (179, 201, 471, 463), (201, 203, 477, 471), (203, 225, 483, 477), (225, 227, 489, 483), (227, 249, 15, 489), (15, 249, 251, 493), (251, 273, 501, 493), (273, 275, 507, 501), (275, 297, 513, 507), (297, 299, 519, 513), (299, 321, 525, 519), (321, 323, 14, 525), (529, 14, 323, 345), (345, 347, 537, 529), (347, 369, 543, 537), (369, 371, 549, 543), (371, 393, 13, 549), (13, 393, 395, 553), (395, 417, 427, 553), (2, 558, 565, 50), (594, 559, 564, 599), (50, 565, 563, 22), (599, 564, 562, 598), (606, 609, 419, 418), (623, 619, 560, 597), (597, 560, 559, 594), (573, 566, 570, 577), (622, 621, 566, 573), (610, 611, 411, 410), (575, 568, 567, 574), (577, 570, 568, 575), (561, 569, 572, 596), (596, 572, 571, 595), (584, 577, 575, 582), (582, 575, 574, 581), (607, 610, 410, 403), (620, 622, 573, 580), (580, 573, 577, 584), (569, 576, 579, 572), (572, 579, 578, 571), (587, 580, 584, 591), (618, 620, 580, 587), (608, 607, 403, 402), (589, 582, 581, 588), (591, 584, 582, 589), (576, 583, 586, 579), (579, 586, 585, 578), (658, 591, 589, 626), (626, 589, 588, 625), (661, 608, 402, 630), (662, 618, 587, 624), (624, 587, 591, 658), (583, 590, 593, 586), (586, 593, 592, 585), (565, 596, 595, 563), (558, 561, 596, 565), (566, 597, 594, 570), (621, 623, 597, 566), (611, 606, 418, 411), (568, 599, 598, 567), (570, 594, 599, 568), (569, 561, 606, 611), (657, 590, 608, 661), (590, 583, 607, 608), (583, 576, 610, 607), (576, 569, 611, 610), (561, 558, 609, 606), (2, 50, 605, 601), (0, 600, 604, 48), (50, 22, 603, 605), (48, 604, 602, 20), (558, 2, 601, 609), (73, 80, 623, 621), (628, 64, 618, 662), (64, 65, 620, 618), (65, 72, 622, 620), (72, 73, 621, 622), (80, 81, 619, 623), (19, 47, 617, 613), (18, 612, 616, 59), (47, 39, 615, 617), (59, 616, 614, 38), (81, 19, 613, 619), (18, 628, 662, 612), (0, 657, 661, 600), (4, 624, 658, 1), (612, 662, 624, 4), (600, 661, 630, 6), (49, 626, 625, 21), (1, 658, 626, 49), (378, 656, 629, 400), (552, 656, 655, 8), (354, 654, 655, 376), (352, 653, 654, 354), (330, 652, 653, 352), (328, 651, 652, 330), (528, 651, 650, 9), (304, 649, 650, 306), (282, 648, 649, 304), (280, 647, 648, 282), (258, 646, 647, 280), (256, 645, 646, 258), (234, 644, 645, 256), (492, 644, 643, 10), (210, 642, 643, 232), (208, 641, 642, 210), (186, 640, 641, 208), (184, 639, 640, 186), (162, 638, 639, 184), (462, 638, 637, 11), (138, 636, 637, 160), (136, 635, 636, 138), (114, 634, 635, 136), (112, 633, 634, 114), (438, 633, 632, 12), (88, 631, 632, 90), (66, 627, 631, 88), (400, 629, 630, 402), (420, 627, 628, 18), (590, 657, 660, 593), (593, 660, 659, 592)])
me_cube.materials.append(mat_material)
me_cube.use_remesh_preserve_volume = False
me_cube.use_remesh_preserve_attributes = False
me_cube.use_mirror_vertex_groups = False
me_cube.update()

# ---- objects
ob_cube_001 = bpy.data.objects.new('Cube.001', me_cube_001)
ob_cube = bpy.data.objects.new('Cube', me_cube)
ob_lamp = bpy.data.objects.new('Lamp', light_lamp)
ob_camera = bpy.data.objects.new('Camera', cam_camera)

# ---- transforms, parenting, visibility, modifiers, constraints
ob_cube_001.location = (0.0799, -0.3406, -0.6515)
ob_cube_001.lineart.crease_threshold = 0.0
ob_cube.location = (0.2024, 1.694, 0.05213)
ob_cube.lock_rotations_4d = False
ob_cube.empty_display_type = 'ARROWS'
ob_cube.lineart.crease_threshold = 0.0
_m = ob_cube.modifiers.new('Mirror', 'MIRROR')
_m = ob_cube.modifiers.new('Subsurf', 'SUBSURF')
_m.uv_smooth = 'PRESERVE_CORNERS'
_m.quality = 2
_m.show_only_control_edges = False
ob_lamp.location = (2.288, 1.89, 1.056)
ob_lamp.rotation_euler = (0.6503, 0.05522, 1.866)
ob_lamp.lock_rotations_4d = False
ob_lamp.empty_display_type = 'ARROWS'
ob_lamp.color = (0.0, 0.0, 0.0, 0.0)
ob_lamp.lineart.crease_threshold = 0.0
ob_camera.location = (3.261, 2.058, 0.9759)
ob_camera.rotation_euler = (1.378, -0.0002614, 1.612)
ob_camera.lock_rotations_4d = False
ob_camera.empty_display_type = 'ARROWS'
ob_camera.color = (0.0, 0.0, 0.0, 0.0)
ob_camera.display_type = 'WIRE'
ob_camera.lineart.crease_threshold = 0.0

# ---- collection membership
col_collection_1.objects.link(ob_cube_001)
col_collection_1.objects.link(ob_cube)
col_collection_1.objects.link(ob_lamp)
col_collection_1.objects.link(ob_camera)

# ---- scene / render settings (as saved in the file)
scene.camera = ob_camera
scene.frame_start = 1; scene.frame_end = 250; scene.frame_set(0)
scene.render.engine = 'BLENDER_EEVEE_NEXT'
scene.render.resolution_percentage = 50
scene.render.dither_intensity = 0.0
scene.cycles.use_denoising = False
scene.cycles.samples = 10
scene.cycles.sampling_pattern = 'TABULATED_SOBOL'
scene.cycles.light_sampling_threshold = 0.0
scene.cycles.use_adaptive_sampling = False
scene.cycles.use_light_tree = False
scene.cycles.blur_glossy = 0.0
scene.cycles.pixel_filter_type = 'GAUSSIAN'
scene.cycles.sample_clamp_indirect = 0.0
scene.view_settings.view_transform = 'Standard'
bpy.context.view_layer.update()

